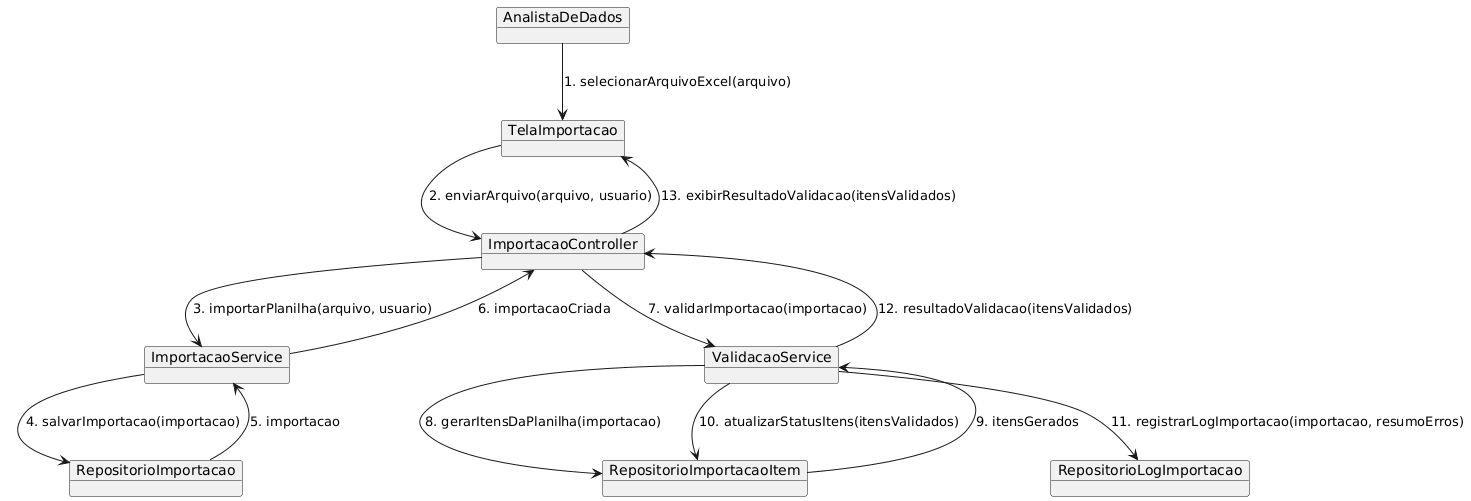

The diagram above was rendered by PlantUML. Its source (embedded in the PNG):
@startuml
' Figura 25 - Diagrama de comunicação - UC08/UC09/UC11 (Importar e validar planilha)

object AnalistaDeDados
object TelaImportacao
object ImportacaoController
object ImportacaoService
object ValidacaoService
object RepositorioImportacao
object RepositorioImportacaoItem
object RepositorioLogImportacao

AnalistaDeDados --> TelaImportacao : 1. selecionarArquivoExcel(arquivo)
TelaImportacao --> ImportacaoController : 2. enviarArquivo(arquivo, usuario)
ImportacaoController --> ImportacaoService : 3. importarPlanilha(arquivo, usuario)
ImportacaoService --> RepositorioImportacao : 4. salvarImportacao(importacao)
RepositorioImportacao --> ImportacaoService : 5. importacao
ImportacaoService --> ImportacaoController : 6. importacaoCriada
ImportacaoController --> ValidacaoService : 7. validarImportacao(importacao)
ValidacaoService --> RepositorioImportacaoItem : 8. gerarItensDaPlanilha(importacao)
RepositorioImportacaoItem --> ValidacaoService : 9. itensGerados
ValidacaoService --> RepositorioImportacaoItem : 10. atualizarStatusItens(itensValidados)
ValidacaoService --> RepositorioLogImportacao : 11. registrarLogImportacao(importacao, resumoErros)
ValidacaoService --> ImportacaoController : 12. resultadoValidacao(itensValidados)
ImportacaoController --> TelaImportacao : 13. exibirResultadoValidacao(itensValidados)
@enduml